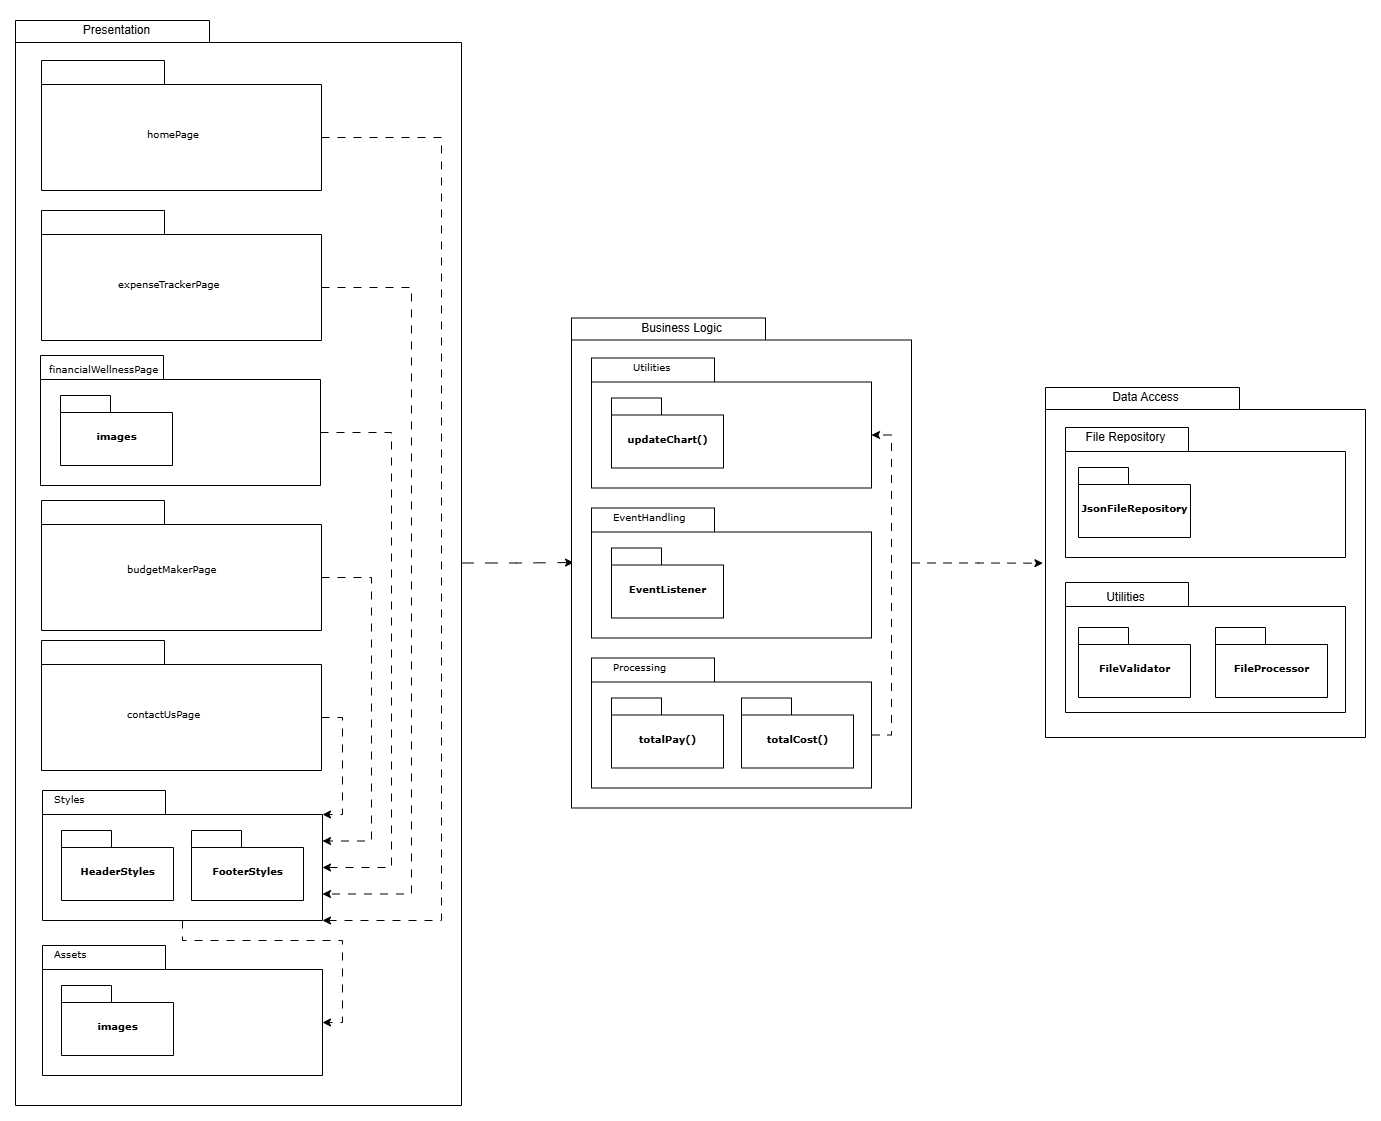

The diagram above was exported from draw.io. Its source (the exported page's mxGraphModel, read from the mxfile embedded in the PNG):
<mxGraphModel dx="-610" dy="527" grid="1" gridSize="10" guides="1" tooltips="1" connect="1" arrows="1" fold="1" page="1" pageScale="1" pageWidth="827" pageHeight="1169" background="none" math="0" shadow="0">
  <root>
    <mxCell id="0" />
    <mxCell id="1" parent="0" />
    <mxCell id="eKXoKWupkvBK2r26yjxq-1" value="" style="shape=folder;fontStyle=1;spacingTop=10;tabWidth=194;tabHeight=22;tabPosition=left;html=1;rounded=0;shadow=0;comic=0;labelBackgroundColor=none;strokeWidth=1;fontFamily=Verdana;fontSize=10;align=center;" parent="1" vertex="1">
      <mxGeometry x="1750" y="45" width="446" height="1085" as="geometry" />
    </mxCell>
    <mxCell id="eKXoKWupkvBK2r26yjxq-2" value="Presentation" style="text;html=1;align=center;verticalAlign=middle;resizable=0;points=[];autosize=1;strokeColor=none;fillColor=none;" parent="1" vertex="1">
      <mxGeometry x="1806" y="40" width="90" height="30" as="geometry" />
    </mxCell>
    <mxCell id="eKXoKWupkvBK2r26yjxq-3" value="" style="group" parent="1" vertex="1" connectable="0">
      <mxGeometry x="1776" y="85" width="280" height="130" as="geometry" />
    </mxCell>
    <mxCell id="eKXoKWupkvBK2r26yjxq-4" value="" style="group" parent="eKXoKWupkvBK2r26yjxq-3" vertex="1" connectable="0">
      <mxGeometry width="280" height="130" as="geometry" />
    </mxCell>
    <mxCell id="eKXoKWupkvBK2r26yjxq-5" value="" style="shape=folder;fontStyle=1;spacingTop=10;tabWidth=123;tabHeight=24;tabPosition=left;html=1;rounded=0;shadow=0;comic=0;labelBackgroundColor=none;strokeWidth=1;fontFamily=Verdana;fontSize=10;align=center;" parent="eKXoKWupkvBK2r26yjxq-4" vertex="1">
      <mxGeometry width="280" height="130" as="geometry" />
    </mxCell>
    <mxCell id="eKXoKWupkvBK2r26yjxq-7" value="homePage" style="text;html=1;align=left;verticalAlign=top;spacingTop=-4;fontSize=10;fontFamily=Verdana" parent="eKXoKWupkvBK2r26yjxq-4" vertex="1">
      <mxGeometry x="104" y="65" width="130" height="20" as="geometry" />
    </mxCell>
    <mxCell id="eKXoKWupkvBK2r26yjxq-9" value="" style="group" parent="1" vertex="1" connectable="0">
      <mxGeometry x="1776" y="235" width="280" height="130" as="geometry" />
    </mxCell>
    <mxCell id="eKXoKWupkvBK2r26yjxq-10" value="" style="group" parent="eKXoKWupkvBK2r26yjxq-9" vertex="1" connectable="0">
      <mxGeometry width="280" height="130" as="geometry" />
    </mxCell>
    <mxCell id="eKXoKWupkvBK2r26yjxq-11" value="" style="shape=folder;fontStyle=1;spacingTop=10;tabWidth=123;tabHeight=24;tabPosition=left;html=1;rounded=0;shadow=0;comic=0;labelBackgroundColor=none;strokeWidth=1;fontFamily=Verdana;fontSize=10;align=center;" parent="eKXoKWupkvBK2r26yjxq-10" vertex="1">
      <mxGeometry width="280" height="130" as="geometry" />
    </mxCell>
    <mxCell id="eKXoKWupkvBK2r26yjxq-13" value="expenseTrackerPage" style="text;html=1;align=left;verticalAlign=top;spacingTop=-4;fontSize=10;fontFamily=Verdana" parent="eKXoKWupkvBK2r26yjxq-10" vertex="1">
      <mxGeometry x="75" y="65" width="130" height="20" as="geometry" />
    </mxCell>
    <mxCell id="eKXoKWupkvBK2r26yjxq-20" value="" style="group" parent="1" vertex="1" connectable="0">
      <mxGeometry x="1766" y="375" width="282" height="135" as="geometry" />
    </mxCell>
    <mxCell id="eKXoKWupkvBK2r26yjxq-21" value="" style="group" parent="eKXoKWupkvBK2r26yjxq-20" vertex="1" connectable="0">
      <mxGeometry x="9" y="5" width="282" height="135" as="geometry" />
    </mxCell>
    <mxCell id="eKXoKWupkvBK2r26yjxq-17" value="" style="shape=folder;fontStyle=1;spacingTop=10;tabWidth=123;tabHeight=24;tabPosition=left;html=1;rounded=0;shadow=0;comic=0;labelBackgroundColor=none;strokeWidth=1;fontFamily=Verdana;fontSize=10;align=center;" parent="eKXoKWupkvBK2r26yjxq-21" vertex="1">
      <mxGeometry width="280" height="130" as="geometry" />
    </mxCell>
    <mxCell id="eKXoKWupkvBK2r26yjxq-15" value="" style="group" parent="eKXoKWupkvBK2r26yjxq-21" vertex="1" connectable="0">
      <mxGeometry x="2" y="5" width="280" height="130" as="geometry" />
    </mxCell>
    <mxCell id="eKXoKWupkvBK2r26yjxq-16" value="" style="group" parent="eKXoKWupkvBK2r26yjxq-15" vertex="1" connectable="0">
      <mxGeometry width="280" height="130" as="geometry" />
    </mxCell>
    <mxCell id="eKXoKWupkvBK2r26yjxq-18" value="financialWellnessPage" style="text;html=1;align=left;verticalAlign=top;spacingTop=-4;fontSize=10;fontFamily=Verdana" parent="eKXoKWupkvBK2r26yjxq-16" vertex="1">
      <mxGeometry x="5" width="130" height="20" as="geometry" />
    </mxCell>
    <mxCell id="eKXoKWupkvBK2r26yjxq-19" value="images" style="shape=folder;fontStyle=1;spacingTop=10;tabWidth=50;tabHeight=17;tabPosition=left;html=1;rounded=0;shadow=0;comic=0;labelBackgroundColor=none;strokeWidth=1;fontFamily=Verdana;fontSize=10;align=center;" parent="eKXoKWupkvBK2r26yjxq-21" vertex="1">
      <mxGeometry x="20" y="40" width="112" height="70" as="geometry" />
    </mxCell>
    <mxCell id="eKXoKWupkvBK2r26yjxq-22" value="" style="group" parent="1" vertex="1" connectable="0">
      <mxGeometry x="1776" y="525" width="280" height="130" as="geometry" />
    </mxCell>
    <mxCell id="eKXoKWupkvBK2r26yjxq-23" value="" style="group" parent="eKXoKWupkvBK2r26yjxq-22" vertex="1" connectable="0">
      <mxGeometry width="280" height="130" as="geometry" />
    </mxCell>
    <mxCell id="eKXoKWupkvBK2r26yjxq-24" value="" style="shape=folder;fontStyle=1;spacingTop=10;tabWidth=123;tabHeight=24;tabPosition=left;html=1;rounded=0;shadow=0;comic=0;labelBackgroundColor=none;strokeWidth=1;fontFamily=Verdana;fontSize=10;align=center;" parent="eKXoKWupkvBK2r26yjxq-23" vertex="1">
      <mxGeometry width="280" height="130" as="geometry" />
    </mxCell>
    <mxCell id="eKXoKWupkvBK2r26yjxq-25" value="budgetMakerPage" style="text;html=1;align=left;verticalAlign=top;spacingTop=-4;fontSize=10;fontFamily=Verdana" parent="eKXoKWupkvBK2r26yjxq-23" vertex="1">
      <mxGeometry x="84" y="60" width="130" height="20" as="geometry" />
    </mxCell>
    <mxCell id="eKXoKWupkvBK2r26yjxq-27" value="" style="group" parent="1" vertex="1" connectable="0">
      <mxGeometry x="1776" y="665" width="280" height="130" as="geometry" />
    </mxCell>
    <mxCell id="eKXoKWupkvBK2r26yjxq-28" value="" style="group" parent="eKXoKWupkvBK2r26yjxq-27" vertex="1" connectable="0">
      <mxGeometry width="280" height="130" as="geometry" />
    </mxCell>
    <mxCell id="eKXoKWupkvBK2r26yjxq-29" value="" style="shape=folder;fontStyle=1;spacingTop=10;tabWidth=123;tabHeight=24;tabPosition=left;html=1;rounded=0;shadow=0;comic=0;labelBackgroundColor=none;strokeWidth=1;fontFamily=Verdana;fontSize=10;align=center;" parent="eKXoKWupkvBK2r26yjxq-28" vertex="1">
      <mxGeometry width="280" height="130" as="geometry" />
    </mxCell>
    <mxCell id="eKXoKWupkvBK2r26yjxq-30" value="contactUsPage" style="text;html=1;align=left;verticalAlign=top;spacingTop=-4;fontSize=10;fontFamily=Verdana" parent="eKXoKWupkvBK2r26yjxq-28" vertex="1">
      <mxGeometry x="84" y="65" width="130" height="20" as="geometry" />
    </mxCell>
    <mxCell id="eKXoKWupkvBK2r26yjxq-31" value="" style="group" parent="1" vertex="1" connectable="0">
      <mxGeometry x="1777" y="815" width="280" height="130" as="geometry" />
    </mxCell>
    <mxCell id="eKXoKWupkvBK2r26yjxq-32" value="" style="group" parent="eKXoKWupkvBK2r26yjxq-31" vertex="1" connectable="0">
      <mxGeometry width="280" height="130" as="geometry" />
    </mxCell>
    <mxCell id="eKXoKWupkvBK2r26yjxq-33" value="" style="shape=folder;fontStyle=1;spacingTop=10;tabWidth=123;tabHeight=24;tabPosition=left;html=1;rounded=0;shadow=0;comic=0;labelBackgroundColor=none;strokeWidth=1;fontFamily=Verdana;fontSize=10;align=center;" parent="eKXoKWupkvBK2r26yjxq-32" vertex="1">
      <mxGeometry width="280" height="130" as="geometry" />
    </mxCell>
    <mxCell id="eKXoKWupkvBK2r26yjxq-34" value="Styles" style="text;html=1;align=left;verticalAlign=top;spacingTop=-4;fontSize=10;fontFamily=Verdana" parent="eKXoKWupkvBK2r26yjxq-32" vertex="1">
      <mxGeometry x="10" width="130" height="20" as="geometry" />
    </mxCell>
    <mxCell id="eKXoKWupkvBK2r26yjxq-36" value="FooterStyles" style="shape=folder;fontStyle=1;spacingTop=10;tabWidth=50;tabHeight=17;tabPosition=left;html=1;rounded=0;shadow=0;comic=0;labelBackgroundColor=none;strokeWidth=1;fontFamily=Verdana;fontSize=10;align=center;" parent="eKXoKWupkvBK2r26yjxq-32" vertex="1">
      <mxGeometry x="149" y="40" width="112" height="70" as="geometry" />
    </mxCell>
    <mxCell id="nDMoZ4nw2cNnZ99pVM0B-1" value="HeaderStyles" style="shape=folder;fontStyle=1;spacingTop=10;tabWidth=50;tabHeight=17;tabPosition=left;html=1;rounded=0;shadow=0;comic=0;labelBackgroundColor=none;strokeWidth=1;fontFamily=Verdana;fontSize=10;align=center;" parent="eKXoKWupkvBK2r26yjxq-32" vertex="1">
      <mxGeometry x="19" y="40" width="112" height="70" as="geometry" />
    </mxCell>
    <mxCell id="eKXoKWupkvBK2r26yjxq-39" style="edgeStyle=orthogonalEdgeStyle;rounded=0;orthogonalLoop=1;jettySize=auto;html=1;entryX=0.006;entryY=0.499;entryDx=0;entryDy=0;entryPerimeter=0;dashed=1;dashPattern=12 12;" parent="1" source="eKXoKWupkvBK2r26yjxq-1" target="eKXoKWupkvBK2r26yjxq-37" edge="1">
      <mxGeometry relative="1" as="geometry" />
    </mxCell>
    <mxCell id="eKXoKWupkvBK2r26yjxq-40" style="edgeStyle=orthogonalEdgeStyle;rounded=0;orthogonalLoop=1;jettySize=auto;html=1;entryX=0;entryY=0;entryDx=280;entryDy=24;entryPerimeter=0;exitX=0;exitY=0;exitDx=280;exitDy=77;exitPerimeter=0;dashed=1;dashPattern=8 8;" parent="1" source="eKXoKWupkvBK2r26yjxq-29" target="eKXoKWupkvBK2r26yjxq-33" edge="1">
      <mxGeometry relative="1" as="geometry" />
    </mxCell>
    <mxCell id="eKXoKWupkvBK2r26yjxq-41" style="edgeStyle=orthogonalEdgeStyle;rounded=0;orthogonalLoop=1;jettySize=auto;html=1;entryX=0;entryY=0;entryDx=280;entryDy=50.5;entryPerimeter=0;exitX=0;exitY=0;exitDx=280;exitDy=77;exitPerimeter=0;dashed=1;dashPattern=8 8;" parent="1" source="eKXoKWupkvBK2r26yjxq-24" target="eKXoKWupkvBK2r26yjxq-33" edge="1">
      <mxGeometry relative="1" as="geometry">
        <Array as="points">
          <mxPoint x="2106" y="602" />
          <mxPoint x="2106" y="866" />
          <mxPoint x="2057" y="866" />
        </Array>
      </mxGeometry>
    </mxCell>
    <mxCell id="eKXoKWupkvBK2r26yjxq-42" style="edgeStyle=orthogonalEdgeStyle;rounded=0;orthogonalLoop=1;jettySize=auto;html=1;entryX=0;entryY=0;entryDx=280;entryDy=77;entryPerimeter=0;exitX=0;exitY=0;exitDx=280;exitDy=77;exitPerimeter=0;dashed=1;dashPattern=8 8;" parent="1" source="eKXoKWupkvBK2r26yjxq-17" target="eKXoKWupkvBK2r26yjxq-33" edge="1">
      <mxGeometry relative="1" as="geometry">
        <Array as="points">
          <mxPoint x="2126" y="457" />
          <mxPoint x="2126" y="892" />
        </Array>
      </mxGeometry>
    </mxCell>
    <mxCell id="eKXoKWupkvBK2r26yjxq-43" style="edgeStyle=orthogonalEdgeStyle;rounded=0;orthogonalLoop=1;jettySize=auto;html=1;entryX=0;entryY=0;entryDx=280;entryDy=103.5;entryPerimeter=0;exitX=0;exitY=0;exitDx=280;exitDy=77;exitPerimeter=0;dashed=1;dashPattern=8 8;" parent="1" source="eKXoKWupkvBK2r26yjxq-11" target="eKXoKWupkvBK2r26yjxq-33" edge="1">
      <mxGeometry relative="1" as="geometry">
        <Array as="points">
          <mxPoint x="2146" y="312" />
          <mxPoint x="2146" y="919" />
        </Array>
      </mxGeometry>
    </mxCell>
    <mxCell id="eKXoKWupkvBK2r26yjxq-45" style="edgeStyle=orthogonalEdgeStyle;rounded=0;orthogonalLoop=1;jettySize=auto;html=1;entryX=0;entryY=0;entryDx=280;entryDy=130;entryPerimeter=0;exitX=0;exitY=0;exitDx=280;exitDy=77;exitPerimeter=0;dashed=1;dashPattern=8 8;" parent="1" source="eKXoKWupkvBK2r26yjxq-5" target="eKXoKWupkvBK2r26yjxq-33" edge="1">
      <mxGeometry relative="1" as="geometry">
        <Array as="points">
          <mxPoint x="2176" y="162" />
          <mxPoint x="2176" y="945" />
        </Array>
      </mxGeometry>
    </mxCell>
    <mxCell id="eKXoKWupkvBK2r26yjxq-76" value="" style="group" parent="1" vertex="1" connectable="0">
      <mxGeometry x="2306" y="337.5" width="340" height="495" as="geometry" />
    </mxCell>
    <mxCell id="eKXoKWupkvBK2r26yjxq-37" value="" style="shape=folder;fontStyle=1;spacingTop=10;tabWidth=194;tabHeight=22;tabPosition=left;html=1;rounded=0;shadow=0;comic=0;labelBackgroundColor=none;strokeWidth=1;fontFamily=Verdana;fontSize=10;align=center;" parent="eKXoKWupkvBK2r26yjxq-76" vertex="1">
      <mxGeometry y="5" width="340" height="490" as="geometry" />
    </mxCell>
    <mxCell id="eKXoKWupkvBK2r26yjxq-38" value="Business Logic" style="text;html=1;align=center;verticalAlign=middle;resizable=0;points=[];autosize=1;strokeColor=none;fillColor=none;" parent="eKXoKWupkvBK2r26yjxq-76" vertex="1">
      <mxGeometry x="60" width="100" height="30" as="geometry" />
    </mxCell>
    <mxCell id="eKXoKWupkvBK2r26yjxq-46" value="" style="group" parent="eKXoKWupkvBK2r26yjxq-76" vertex="1" connectable="0">
      <mxGeometry x="20" y="45" width="280" height="230" as="geometry" />
    </mxCell>
    <mxCell id="eKXoKWupkvBK2r26yjxq-47" value="" style="group" parent="eKXoKWupkvBK2r26yjxq-46" vertex="1" connectable="0">
      <mxGeometry width="280" height="230" as="geometry" />
    </mxCell>
    <mxCell id="eKXoKWupkvBK2r26yjxq-48" value="" style="shape=folder;fontStyle=1;spacingTop=10;tabWidth=123;tabHeight=24;tabPosition=left;html=1;rounded=0;shadow=0;comic=0;labelBackgroundColor=none;strokeWidth=1;fontFamily=Verdana;fontSize=10;align=center;" parent="eKXoKWupkvBK2r26yjxq-47" vertex="1">
      <mxGeometry width="280" height="130" as="geometry" />
    </mxCell>
    <mxCell id="eKXoKWupkvBK2r26yjxq-49" value="Utilities" style="text;html=1;align=left;verticalAlign=top;spacingTop=-4;fontSize=10;fontFamily=Verdana" parent="eKXoKWupkvBK2r26yjxq-47" vertex="1">
      <mxGeometry x="40" width="130" height="20" as="geometry" />
    </mxCell>
    <mxCell id="eKXoKWupkvBK2r26yjxq-52" value="updateChart()" style="shape=folder;fontStyle=1;spacingTop=10;tabWidth=50;tabHeight=17;tabPosition=left;html=1;rounded=0;shadow=0;comic=0;labelBackgroundColor=none;strokeColor=#000000;strokeWidth=1;fillColor=#ffffff;fontFamily=Verdana;fontSize=10;fontColor=#000000;align=center;" parent="eKXoKWupkvBK2r26yjxq-47" vertex="1">
      <mxGeometry x="20" y="40" width="112" height="70" as="geometry" />
    </mxCell>
    <mxCell id="eKXoKWupkvBK2r26yjxq-58" value="" style="shape=folder;fontStyle=1;spacingTop=10;tabWidth=123;tabHeight=24;tabPosition=left;html=1;rounded=0;shadow=0;comic=0;labelBackgroundColor=none;strokeWidth=1;fontFamily=Verdana;fontSize=10;align=center;" parent="eKXoKWupkvBK2r26yjxq-76" vertex="1">
      <mxGeometry x="20" y="195" width="280" height="130" as="geometry" />
    </mxCell>
    <mxCell id="eKXoKWupkvBK2r26yjxq-59" value="EventHandling" style="text;html=1;align=left;verticalAlign=top;spacingTop=-4;fontSize=10;fontFamily=Verdana" parent="eKXoKWupkvBK2r26yjxq-76" vertex="1">
      <mxGeometry x="40" y="195" width="130" height="20" as="geometry" />
    </mxCell>
    <mxCell id="eKXoKWupkvBK2r26yjxq-60" value="EventListener" style="shape=folder;fontStyle=1;spacingTop=10;tabWidth=50;tabHeight=17;tabPosition=left;html=1;rounded=0;shadow=0;comic=0;labelBackgroundColor=none;strokeColor=#000000;strokeWidth=1;fillColor=#ffffff;fontFamily=Verdana;fontSize=10;fontColor=#000000;align=center;" parent="eKXoKWupkvBK2r26yjxq-76" vertex="1">
      <mxGeometry x="40" y="235" width="112" height="70" as="geometry" />
    </mxCell>
    <mxCell id="eKXoKWupkvBK2r26yjxq-65" value="" style="shape=folder;fontStyle=1;spacingTop=10;tabWidth=123;tabHeight=24;tabPosition=left;html=1;rounded=0;shadow=0;comic=0;labelBackgroundColor=none;strokeWidth=1;fontFamily=Verdana;fontSize=10;align=center;" parent="eKXoKWupkvBK2r26yjxq-76" vertex="1">
      <mxGeometry x="20" y="345" width="280" height="130" as="geometry" />
    </mxCell>
    <mxCell id="eKXoKWupkvBK2r26yjxq-66" value="Processing" style="text;html=1;align=left;verticalAlign=top;spacingTop=-4;fontSize=10;fontFamily=Verdana" parent="eKXoKWupkvBK2r26yjxq-76" vertex="1">
      <mxGeometry x="40" y="345" width="130" height="20" as="geometry" />
    </mxCell>
    <mxCell id="eKXoKWupkvBK2r26yjxq-50" value="totalPay()" style="shape=folder;fontStyle=1;spacingTop=10;tabWidth=50;tabHeight=17;tabPosition=left;html=1;rounded=0;shadow=0;comic=0;labelBackgroundColor=none;strokeColor=#000000;strokeWidth=1;fillColor=#ffffff;fontFamily=Verdana;fontSize=10;fontColor=#000000;align=center;" parent="eKXoKWupkvBK2r26yjxq-76" vertex="1">
      <mxGeometry x="40" y="385" width="112" height="70" as="geometry" />
    </mxCell>
    <mxCell id="eKXoKWupkvBK2r26yjxq-51" value="totalCost()" style="shape=folder;fontStyle=1;spacingTop=10;tabWidth=50;tabHeight=17;tabPosition=left;html=1;rounded=0;shadow=0;comic=0;labelBackgroundColor=none;strokeColor=#000000;strokeWidth=1;fillColor=#ffffff;fontFamily=Verdana;fontSize=10;fontColor=#000000;align=center;" parent="eKXoKWupkvBK2r26yjxq-76" vertex="1">
      <mxGeometry x="170" y="385" width="112" height="70" as="geometry" />
    </mxCell>
    <mxCell id="eKXoKWupkvBK2r26yjxq-75" style="edgeStyle=orthogonalEdgeStyle;rounded=0;orthogonalLoop=1;jettySize=auto;html=1;entryX=0;entryY=0;entryDx=280;entryDy=77;entryPerimeter=0;exitX=0;exitY=0;exitDx=280;exitDy=77;exitPerimeter=0;dashed=1;dashPattern=8 8;" parent="eKXoKWupkvBK2r26yjxq-76" source="eKXoKWupkvBK2r26yjxq-65" target="eKXoKWupkvBK2r26yjxq-48" edge="1">
      <mxGeometry relative="1" as="geometry" />
    </mxCell>
    <mxCell id="eKXoKWupkvBK2r26yjxq-77" value="" style="shape=folder;fontStyle=1;spacingTop=10;tabWidth=194;tabHeight=22;tabPosition=left;html=1;rounded=0;shadow=0;comic=0;labelBackgroundColor=none;strokeWidth=1;fontFamily=Verdana;fontSize=10;align=center;" parent="1" vertex="1">
      <mxGeometry x="2780" y="412" width="320" height="350" as="geometry" />
    </mxCell>
    <mxCell id="eKXoKWupkvBK2r26yjxq-78" style="edgeStyle=orthogonalEdgeStyle;rounded=0;orthogonalLoop=1;jettySize=auto;html=1;entryX=-0.008;entryY=0.502;entryDx=0;entryDy=0;entryPerimeter=0;dashed=1;dashPattern=8 8;" parent="1" source="eKXoKWupkvBK2r26yjxq-37" target="eKXoKWupkvBK2r26yjxq-77" edge="1">
      <mxGeometry relative="1" as="geometry" />
    </mxCell>
    <mxCell id="eKXoKWupkvBK2r26yjxq-79" value="" style="group" parent="1" vertex="1" connectable="0">
      <mxGeometry x="1777" y="970" width="280" height="130" as="geometry" />
    </mxCell>
    <mxCell id="eKXoKWupkvBK2r26yjxq-80" value="" style="group" parent="eKXoKWupkvBK2r26yjxq-79" vertex="1" connectable="0">
      <mxGeometry width="280" height="130" as="geometry" />
    </mxCell>
    <mxCell id="eKXoKWupkvBK2r26yjxq-81" value="" style="shape=folder;fontStyle=1;spacingTop=10;tabWidth=123;tabHeight=24;tabPosition=left;html=1;rounded=0;shadow=0;comic=0;labelBackgroundColor=none;strokeWidth=1;fontFamily=Verdana;fontSize=10;align=center;" parent="eKXoKWupkvBK2r26yjxq-80" vertex="1">
      <mxGeometry width="280" height="130" as="geometry" />
    </mxCell>
    <mxCell id="eKXoKWupkvBK2r26yjxq-82" value="Assets" style="text;html=1;align=left;verticalAlign=top;spacingTop=-4;fontSize=10;fontFamily=Verdana" parent="eKXoKWupkvBK2r26yjxq-80" vertex="1">
      <mxGeometry x="10" width="130" height="20" as="geometry" />
    </mxCell>
    <mxCell id="eKXoKWupkvBK2r26yjxq-89" value="images" style="shape=folder;fontStyle=1;spacingTop=10;tabWidth=50;tabHeight=17;tabPosition=left;html=1;rounded=0;shadow=0;comic=0;labelBackgroundColor=none;strokeWidth=1;fontFamily=Verdana;fontSize=10;align=center;" parent="eKXoKWupkvBK2r26yjxq-80" vertex="1">
      <mxGeometry x="19" y="40" width="112" height="70" as="geometry" />
    </mxCell>
    <mxCell id="eKXoKWupkvBK2r26yjxq-90" style="edgeStyle=orthogonalEdgeStyle;rounded=0;orthogonalLoop=1;jettySize=auto;html=1;entryX=0;entryY=0;entryDx=280;entryDy=77;entryPerimeter=0;dashed=1;dashPattern=8 8;" parent="1" source="eKXoKWupkvBK2r26yjxq-33" target="eKXoKWupkvBK2r26yjxq-81" edge="1">
      <mxGeometry relative="1" as="geometry" />
    </mxCell>
    <mxCell id="eKXoKWupkvBK2r26yjxq-91" value="" style="shape=folder;fontStyle=1;spacingTop=10;tabWidth=123;tabHeight=24;tabPosition=left;html=1;rounded=0;shadow=0;comic=0;labelBackgroundColor=none;strokeWidth=1;fontFamily=Verdana;fontSize=10;align=center;" parent="1" vertex="1">
      <mxGeometry x="2800" y="452" width="280" height="130" as="geometry" />
    </mxCell>
    <mxCell id="eKXoKWupkvBK2r26yjxq-92" value="Data Access" style="text;html=1;align=center;verticalAlign=middle;resizable=0;points=[];autosize=1;strokeColor=none;fillColor=none;" parent="1" vertex="1">
      <mxGeometry x="2835" y="407" width="90" height="30" as="geometry" />
    </mxCell>
    <mxCell id="eKXoKWupkvBK2r26yjxq-93" value="" style="shape=folder;fontStyle=1;spacingTop=10;tabWidth=123;tabHeight=24;tabPosition=left;html=1;rounded=0;shadow=0;comic=0;labelBackgroundColor=none;strokeWidth=1;fontFamily=Verdana;fontSize=10;align=center;" parent="1" vertex="1">
      <mxGeometry x="2800" y="607" width="280" height="130" as="geometry" />
    </mxCell>
    <mxCell id="eKXoKWupkvBK2r26yjxq-94" value="File Repository" style="text;html=1;align=center;verticalAlign=middle;resizable=0;points=[];autosize=1;strokeColor=none;fillColor=none;" parent="1" vertex="1">
      <mxGeometry x="2810" y="447" width="100" height="30" as="geometry" />
    </mxCell>
    <mxCell id="eKXoKWupkvBK2r26yjxq-95" value="Utilities" style="text;html=1;align=center;verticalAlign=middle;resizable=0;points=[];autosize=1;strokeColor=none;fillColor=none;" parent="1" vertex="1">
      <mxGeometry x="2830" y="607" width="60" height="30" as="geometry" />
    </mxCell>
    <mxCell id="eKXoKWupkvBK2r26yjxq-100" value="JsonFileRepository" style="shape=folder;fontStyle=1;spacingTop=10;tabWidth=50;tabHeight=17;tabPosition=left;html=1;rounded=0;shadow=0;comic=0;labelBackgroundColor=none;strokeColor=#000000;strokeWidth=1;fillColor=#ffffff;fontFamily=Verdana;fontSize=10;fontColor=#000000;align=center;" parent="1" vertex="1">
      <mxGeometry x="2813" y="492" width="112" height="70" as="geometry" />
    </mxCell>
    <mxCell id="eKXoKWupkvBK2r26yjxq-101" value="FileValidator" style="shape=folder;fontStyle=1;spacingTop=10;tabWidth=50;tabHeight=17;tabPosition=left;html=1;rounded=0;shadow=0;comic=0;labelBackgroundColor=none;strokeColor=#000000;strokeWidth=1;fillColor=#ffffff;fontFamily=Verdana;fontSize=10;fontColor=#000000;align=center;" parent="1" vertex="1">
      <mxGeometry x="2813" y="652" width="112" height="70" as="geometry" />
    </mxCell>
    <mxCell id="eKXoKWupkvBK2r26yjxq-102" value="FileProcessor" style="shape=folder;fontStyle=1;spacingTop=10;tabWidth=50;tabHeight=17;tabPosition=left;html=1;rounded=0;shadow=0;comic=0;labelBackgroundColor=none;strokeColor=#000000;strokeWidth=1;fillColor=#ffffff;fontFamily=Verdana;fontSize=10;fontColor=#000000;align=center;" parent="1" vertex="1">
      <mxGeometry x="2950" y="652" width="112" height="70" as="geometry" />
    </mxCell>
  </root>
</mxGraphModel>